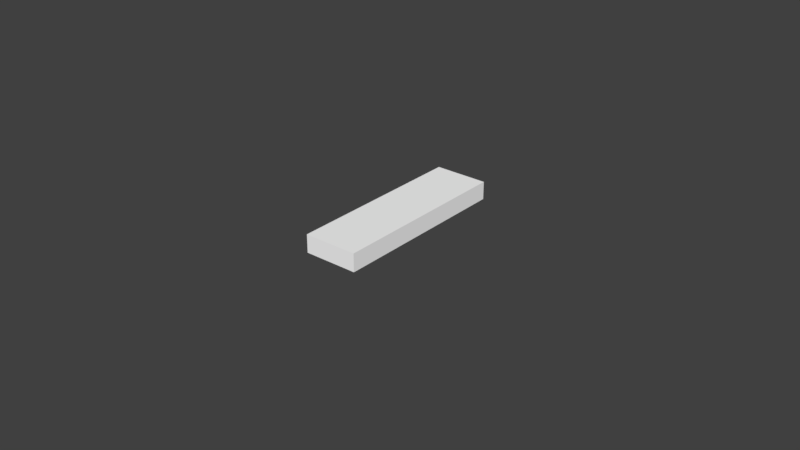 # Source: whiteroad.blend  (saved by Blender 2.78.0; exported with 4.5.12 LTS)
import bpy
from mathutils import Matrix  # noqa: F401  (used for matrix-valued properties, if any)

bpy.ops.wm.read_factory_settings(use_empty=True)
scene = bpy.context.scene
scene.name = 'Scene'

# ---- collections
col_collection_1 = bpy.data.collections.new('Collection 1'); scene.collection.children.link(col_collection_1)
col_collection_1.hide_render = True
col_collection_1.hide_viewport = True
col_collection_3 = bpy.data.collections.new('Collection 3'); scene.collection.children.link(col_collection_3)

# ---- materials (node trees are filled in below, after node groups)
mat_blue_brick = bpy.data.materials.new('blue brick')
mat_blue_brick.alpha_threshold = 0.0
mat_blue_brick.use_transparent_shadow = False
mat_blue_brick.diffuse_color = (1.0, 1.0, 1.0, 1.0)
mat_blue_brick.roughness = 0.5

# ---- material node trees

# ---- world
world_world = bpy.data.worlds.new('World'); scene.world = world_world
world_world.color = (0.05088, 0.05088, 0.05088)
world_world.use_sun_shadow = False
world_world.sun_shadow_jitter_overblur = 0.0
world_world.cycles.sampling_method = 'MANUAL'

# ---- meshes
me_cube_002 = bpy.data.meshes.new('Cube.002')
me_cube_002.from_pydata([(-1.0, -1.0, -1.0), (-1.0, -1.0, 1.0), (-1.0, 1.0, -1.0), (-1.0, 1.0, 1.0), (1.0, -1.0, -1.0), (1.0, -1.0, 1.0), (1.0, 1.0, -1.0), (1.0, 1.0, 1.0)], [], [(0, 1, 3, 2), (2, 3, 7, 6), (6, 7, 5, 4), (4, 5, 1, 0), (2, 6, 4, 0), (7, 3, 1, 5)])
me_cube_002.use_remesh_preserve_volume = False
me_cube_002.use_remesh_preserve_attributes = False
me_cube_002.use_mirror_vertex_groups = False
me_cube_002.update()
me_cube_005 = bpy.data.meshes.new('Cube.005')
me_cube_005.from_pydata([(-1.032, -3.403, -3.338e-06), (-1.032, -3.403, 2.0), (-1.032, 3.433, -3.338e-06), (-1.032, 3.433, 2.0), (0.9678, -3.403, -3.338e-06), (0.9678, -3.403, 2.0), (0.9678, 3.433, -3.338e-06), (0.9678, 3.433, 2.0)], [], [(0, 1, 3, 2), (2, 3, 7, 6), (6, 7, 5, 4), (4, 5, 1, 0), (2, 6, 4, 0), (7, 3, 1, 5)])
me_cube_005.materials.append(mat_blue_brick)
me_cube_005.use_remesh_preserve_volume = False
me_cube_005.use_remesh_preserve_attributes = False
me_cube_005.use_mirror_vertex_groups = False
me_cube_005.update()

# ---- objects
ob_cube = bpy.data.objects.new('Cube', me_cube_002)
ob_cube_001 = bpy.data.objects.new('Cube.001', me_cube_005)

# ---- transforms, parenting, visibility, modifiers, constraints
ob_cube.location = (4.671, -2.034, 2.595)
ob_cube.lineart.crease_threshold = 0.0
ob_cube_001.location = (0.0, 0.0, 0.0)
ob_cube_001.scale = (0.15, 0.15, 0.05)
ob_cube_001.lineart.crease_threshold = 0.0

# ---- collection membership
col_collection_1.objects.link(ob_cube)
col_collection_3.objects.link(ob_cube_001)

# ---- scene / render settings (as saved in the file)
scene.frame_start = 1; scene.frame_end = 250; scene.frame_set(19)
scene.render.engine = 'BLENDER_EEVEE_NEXT'
scene.render.resolution_percentage = 50
scene.render.dither_intensity = 0.0
scene.cycles.use_denoising = False
scene.cycles.samples = 128
scene.cycles.sampling_pattern = 'TABULATED_SOBOL'
scene.cycles.light_sampling_threshold = 0.0
scene.cycles.use_adaptive_sampling = False
scene.cycles.use_light_tree = False
scene.cycles.blur_glossy = 0.0
scene.cycles.sample_clamp_indirect = 0.0
scene.view_settings.view_transform = 'Standard'
bpy.context.view_layer.update()

# ---- added for rendering (the .blend has no active camera and no usable light): camera, sun
cam_auto = bpy.data.cameras.new('AutoCamera')
cam_auto.lens = 50.0
cam_auto.sensor_width = 36.0
cam_auto.clip_end = 1000.0
ob_auto_camera = bpy.data.objects.new('AutoCamera', cam_auto)
scene.collection.objects.link(ob_auto_camera)
ob_auto_camera.location = (3.20507, -3.84609, 2.56406)
ob_auto_camera.rotation_euler = (1.09748, -7.21219e-08, 0.694738)
scene.camera = ob_auto_camera
light_auto_sun = bpy.data.lights.new('AutoSun', 'SUN')
light_auto_sun.energy = 3.0
light_auto_sun.angle = 0.0523599
ob_auto_sun = bpy.data.objects.new('AutoSun', light_auto_sun)
scene.collection.objects.link(ob_auto_sun)
ob_auto_sun.rotation_euler = (0.872665, 0.174533, 0.523599)
bpy.context.view_layer.update()
